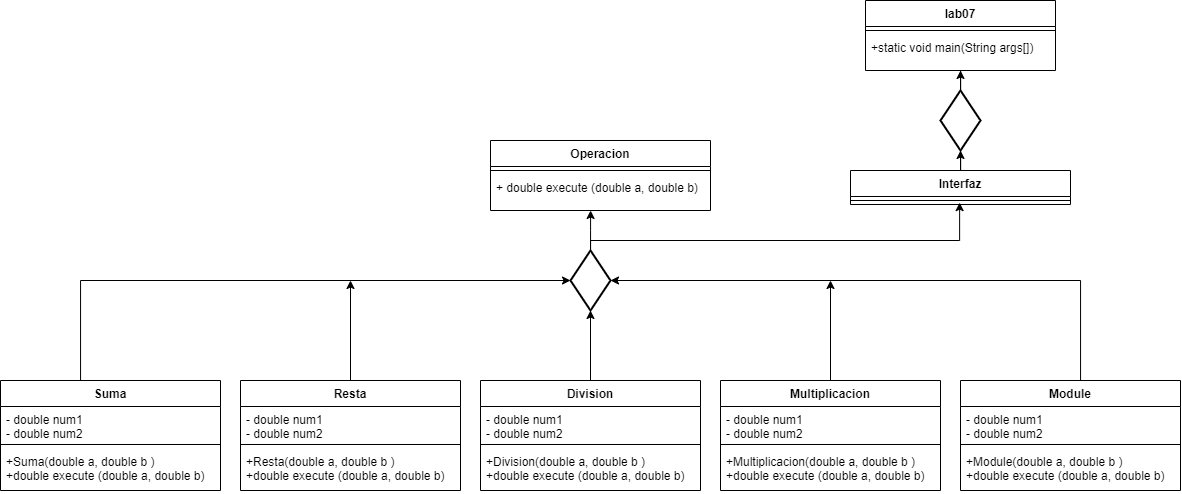

The diagram above was exported from draw.io. Its source (the exported page's mxGraphModel, read from the mxfile embedded in the PNG):
<mxGraphModel dx="1221" dy="726" grid="1" gridSize="10" guides="1" tooltips="1" connect="1" arrows="1" fold="1" page="1" pageScale="1" pageWidth="827" pageHeight="1169" math="0" shadow="0">
  <root>
    <mxCell id="0" />
    <mxCell id="1" parent="0" />
    <mxCell id="Ig5VbJfd5JAONkp58SRg-1" value="Operacion" style="swimlane;fontStyle=1;align=center;verticalAlign=top;childLayout=stackLayout;horizontal=1;startSize=26;horizontalStack=0;resizeParent=1;resizeParentMax=0;resizeLast=0;collapsible=1;marginBottom=0;" vertex="1" parent="1">
      <mxGeometry x="650" y="140" width="220" height="70" as="geometry" />
    </mxCell>
    <mxCell id="Ig5VbJfd5JAONkp58SRg-3" value="" style="line;strokeWidth=1;fillColor=none;align=left;verticalAlign=middle;spacingTop=-1;spacingLeft=3;spacingRight=3;rotatable=0;labelPosition=right;points=[];portConstraint=eastwest;" vertex="1" parent="Ig5VbJfd5JAONkp58SRg-1">
      <mxGeometry y="26" width="220" height="8" as="geometry" />
    </mxCell>
    <mxCell id="Ig5VbJfd5JAONkp58SRg-4" value="+ double execute (double a, double b)" style="text;strokeColor=none;fillColor=none;align=left;verticalAlign=top;spacingLeft=4;spacingRight=4;overflow=hidden;rotatable=0;points=[[0,0.5],[1,0.5]];portConstraint=eastwest;" vertex="1" parent="Ig5VbJfd5JAONkp58SRg-1">
      <mxGeometry y="34" width="220" height="36" as="geometry" />
    </mxCell>
    <mxCell id="Ig5VbJfd5JAONkp58SRg-45" style="edgeStyle=orthogonalEdgeStyle;rounded=0;orthogonalLoop=1;jettySize=auto;html=1;entryX=0;entryY=0.5;entryDx=0;entryDy=0;entryPerimeter=0;" edge="1" parent="1" source="Ig5VbJfd5JAONkp58SRg-13" target="Ig5VbJfd5JAONkp58SRg-43">
      <mxGeometry relative="1" as="geometry">
        <mxPoint x="270" y="280" as="targetPoint" />
        <Array as="points">
          <mxPoint x="240" y="280" />
        </Array>
      </mxGeometry>
    </mxCell>
    <mxCell id="Ig5VbJfd5JAONkp58SRg-13" value="Suma" style="swimlane;fontStyle=1;align=center;verticalAlign=top;childLayout=stackLayout;horizontal=1;startSize=26;horizontalStack=0;resizeParent=1;resizeParentMax=0;resizeLast=0;collapsible=1;marginBottom=0;" vertex="1" parent="1">
      <mxGeometry x="160" y="380" width="220" height="110" as="geometry" />
    </mxCell>
    <mxCell id="Ig5VbJfd5JAONkp58SRg-14" value="- double num1&#10;- double num2&#10;" style="text;strokeColor=none;fillColor=none;align=left;verticalAlign=top;spacingLeft=4;spacingRight=4;overflow=hidden;rotatable=0;points=[[0,0.5],[1,0.5]];portConstraint=eastwest;" vertex="1" parent="Ig5VbJfd5JAONkp58SRg-13">
      <mxGeometry y="26" width="220" height="34" as="geometry" />
    </mxCell>
    <mxCell id="Ig5VbJfd5JAONkp58SRg-15" value="" style="line;strokeWidth=1;fillColor=none;align=left;verticalAlign=middle;spacingTop=-1;spacingLeft=3;spacingRight=3;rotatable=0;labelPosition=right;points=[];portConstraint=eastwest;" vertex="1" parent="Ig5VbJfd5JAONkp58SRg-13">
      <mxGeometry y="60" width="220" height="8" as="geometry" />
    </mxCell>
    <mxCell id="Ig5VbJfd5JAONkp58SRg-16" value="+Suma(double a, double b )&#10;+double execute (double a, double b)&#10;" style="text;strokeColor=none;fillColor=none;align=left;verticalAlign=top;spacingLeft=4;spacingRight=4;overflow=hidden;rotatable=0;points=[[0,0.5],[1,0.5]];portConstraint=eastwest;" vertex="1" parent="Ig5VbJfd5JAONkp58SRg-13">
      <mxGeometry y="68" width="220" height="42" as="geometry" />
    </mxCell>
    <mxCell id="Ig5VbJfd5JAONkp58SRg-46" style="edgeStyle=orthogonalEdgeStyle;rounded=0;orthogonalLoop=1;jettySize=auto;html=1;" edge="1" parent="1" source="Ig5VbJfd5JAONkp58SRg-25">
      <mxGeometry relative="1" as="geometry">
        <mxPoint x="510" y="280" as="targetPoint" />
      </mxGeometry>
    </mxCell>
    <mxCell id="Ig5VbJfd5JAONkp58SRg-25" value="Resta" style="swimlane;fontStyle=1;align=center;verticalAlign=top;childLayout=stackLayout;horizontal=1;startSize=26;horizontalStack=0;resizeParent=1;resizeParentMax=0;resizeLast=0;collapsible=1;marginBottom=0;" vertex="1" parent="1">
      <mxGeometry x="400" y="380" width="220" height="110" as="geometry" />
    </mxCell>
    <mxCell id="Ig5VbJfd5JAONkp58SRg-26" value="- double num1&#10;- double num2&#10;" style="text;strokeColor=none;fillColor=none;align=left;verticalAlign=top;spacingLeft=4;spacingRight=4;overflow=hidden;rotatable=0;points=[[0,0.5],[1,0.5]];portConstraint=eastwest;" vertex="1" parent="Ig5VbJfd5JAONkp58SRg-25">
      <mxGeometry y="26" width="220" height="34" as="geometry" />
    </mxCell>
    <mxCell id="Ig5VbJfd5JAONkp58SRg-27" value="" style="line;strokeWidth=1;fillColor=none;align=left;verticalAlign=middle;spacingTop=-1;spacingLeft=3;spacingRight=3;rotatable=0;labelPosition=right;points=[];portConstraint=eastwest;" vertex="1" parent="Ig5VbJfd5JAONkp58SRg-25">
      <mxGeometry y="60" width="220" height="8" as="geometry" />
    </mxCell>
    <mxCell id="Ig5VbJfd5JAONkp58SRg-28" value="+Resta(double a, double b )&#10;+double execute (double a, double b)&#10;" style="text;strokeColor=none;fillColor=none;align=left;verticalAlign=top;spacingLeft=4;spacingRight=4;overflow=hidden;rotatable=0;points=[[0,0.5],[1,0.5]];portConstraint=eastwest;" vertex="1" parent="Ig5VbJfd5JAONkp58SRg-25">
      <mxGeometry y="68" width="220" height="42" as="geometry" />
    </mxCell>
    <mxCell id="Ig5VbJfd5JAONkp58SRg-49" style="edgeStyle=orthogonalEdgeStyle;rounded=0;orthogonalLoop=1;jettySize=auto;html=1;" edge="1" parent="1" source="Ig5VbJfd5JAONkp58SRg-29">
      <mxGeometry relative="1" as="geometry">
        <mxPoint x="990" y="280" as="targetPoint" />
      </mxGeometry>
    </mxCell>
    <mxCell id="Ig5VbJfd5JAONkp58SRg-29" value="Multiplicacion" style="swimlane;fontStyle=1;align=center;verticalAlign=top;childLayout=stackLayout;horizontal=1;startSize=26;horizontalStack=0;resizeParent=1;resizeParentMax=0;resizeLast=0;collapsible=1;marginBottom=0;" vertex="1" parent="1">
      <mxGeometry x="880" y="380" width="220" height="110" as="geometry" />
    </mxCell>
    <mxCell id="Ig5VbJfd5JAONkp58SRg-30" value="- double num1&#10;- double num2&#10;" style="text;strokeColor=none;fillColor=none;align=left;verticalAlign=top;spacingLeft=4;spacingRight=4;overflow=hidden;rotatable=0;points=[[0,0.5],[1,0.5]];portConstraint=eastwest;" vertex="1" parent="Ig5VbJfd5JAONkp58SRg-29">
      <mxGeometry y="26" width="220" height="34" as="geometry" />
    </mxCell>
    <mxCell id="Ig5VbJfd5JAONkp58SRg-31" value="" style="line;strokeWidth=1;fillColor=none;align=left;verticalAlign=middle;spacingTop=-1;spacingLeft=3;spacingRight=3;rotatable=0;labelPosition=right;points=[];portConstraint=eastwest;" vertex="1" parent="Ig5VbJfd5JAONkp58SRg-29">
      <mxGeometry y="60" width="220" height="8" as="geometry" />
    </mxCell>
    <mxCell id="Ig5VbJfd5JAONkp58SRg-32" value="+Multiplicacion(double a, double b )&#10;+double execute (double a, double b)&#10;" style="text;strokeColor=none;fillColor=none;align=left;verticalAlign=top;spacingLeft=4;spacingRight=4;overflow=hidden;rotatable=0;points=[[0,0.5],[1,0.5]];portConstraint=eastwest;" vertex="1" parent="Ig5VbJfd5JAONkp58SRg-29">
      <mxGeometry y="68" width="220" height="42" as="geometry" />
    </mxCell>
    <mxCell id="Ig5VbJfd5JAONkp58SRg-47" style="edgeStyle=orthogonalEdgeStyle;rounded=0;orthogonalLoop=1;jettySize=auto;html=1;entryX=0.5;entryY=1;entryDx=0;entryDy=0;entryPerimeter=0;" edge="1" parent="1" source="Ig5VbJfd5JAONkp58SRg-34" target="Ig5VbJfd5JAONkp58SRg-43">
      <mxGeometry relative="1" as="geometry" />
    </mxCell>
    <mxCell id="Ig5VbJfd5JAONkp58SRg-34" value="Division" style="swimlane;fontStyle=1;align=center;verticalAlign=top;childLayout=stackLayout;horizontal=1;startSize=26;horizontalStack=0;resizeParent=1;resizeParentMax=0;resizeLast=0;collapsible=1;marginBottom=0;" vertex="1" parent="1">
      <mxGeometry x="640" y="380" width="220" height="110" as="geometry" />
    </mxCell>
    <mxCell id="Ig5VbJfd5JAONkp58SRg-35" value="- double num1&#10;- double num2&#10;" style="text;strokeColor=none;fillColor=none;align=left;verticalAlign=top;spacingLeft=4;spacingRight=4;overflow=hidden;rotatable=0;points=[[0,0.5],[1,0.5]];portConstraint=eastwest;" vertex="1" parent="Ig5VbJfd5JAONkp58SRg-34">
      <mxGeometry y="26" width="220" height="34" as="geometry" />
    </mxCell>
    <mxCell id="Ig5VbJfd5JAONkp58SRg-36" value="" style="line;strokeWidth=1;fillColor=none;align=left;verticalAlign=middle;spacingTop=-1;spacingLeft=3;spacingRight=3;rotatable=0;labelPosition=right;points=[];portConstraint=eastwest;" vertex="1" parent="Ig5VbJfd5JAONkp58SRg-34">
      <mxGeometry y="60" width="220" height="8" as="geometry" />
    </mxCell>
    <mxCell id="Ig5VbJfd5JAONkp58SRg-37" value="+Division(double a, double b )&#10;+double execute (double a, double b)&#10;" style="text;strokeColor=none;fillColor=none;align=left;verticalAlign=top;spacingLeft=4;spacingRight=4;overflow=hidden;rotatable=0;points=[[0,0.5],[1,0.5]];portConstraint=eastwest;" vertex="1" parent="Ig5VbJfd5JAONkp58SRg-34">
      <mxGeometry y="68" width="220" height="42" as="geometry" />
    </mxCell>
    <mxCell id="Ig5VbJfd5JAONkp58SRg-48" style="edgeStyle=orthogonalEdgeStyle;rounded=0;orthogonalLoop=1;jettySize=auto;html=1;entryX=1;entryY=0.5;entryDx=0;entryDy=0;entryPerimeter=0;" edge="1" parent="1" source="Ig5VbJfd5JAONkp58SRg-38" target="Ig5VbJfd5JAONkp58SRg-43">
      <mxGeometry relative="1" as="geometry">
        <mxPoint x="1230" y="280" as="targetPoint" />
        <Array as="points">
          <mxPoint x="1240" y="280" />
        </Array>
      </mxGeometry>
    </mxCell>
    <mxCell id="Ig5VbJfd5JAONkp58SRg-38" value="Module" style="swimlane;fontStyle=1;align=center;verticalAlign=top;childLayout=stackLayout;horizontal=1;startSize=26;horizontalStack=0;resizeParent=1;resizeParentMax=0;resizeLast=0;collapsible=1;marginBottom=0;" vertex="1" parent="1">
      <mxGeometry x="1120" y="380" width="220" height="110" as="geometry" />
    </mxCell>
    <mxCell id="Ig5VbJfd5JAONkp58SRg-39" value="- double num1&#10;- double num2&#10;" style="text;strokeColor=none;fillColor=none;align=left;verticalAlign=top;spacingLeft=4;spacingRight=4;overflow=hidden;rotatable=0;points=[[0,0.5],[1,0.5]];portConstraint=eastwest;" vertex="1" parent="Ig5VbJfd5JAONkp58SRg-38">
      <mxGeometry y="26" width="220" height="34" as="geometry" />
    </mxCell>
    <mxCell id="Ig5VbJfd5JAONkp58SRg-40" value="" style="line;strokeWidth=1;fillColor=none;align=left;verticalAlign=middle;spacingTop=-1;spacingLeft=3;spacingRight=3;rotatable=0;labelPosition=right;points=[];portConstraint=eastwest;" vertex="1" parent="Ig5VbJfd5JAONkp58SRg-38">
      <mxGeometry y="60" width="220" height="8" as="geometry" />
    </mxCell>
    <mxCell id="Ig5VbJfd5JAONkp58SRg-41" value="+Module(double a, double b )&#10;+double execute (double a, double b)&#10;" style="text;strokeColor=none;fillColor=none;align=left;verticalAlign=top;spacingLeft=4;spacingRight=4;overflow=hidden;rotatable=0;points=[[0,0.5],[1,0.5]];portConstraint=eastwest;" vertex="1" parent="Ig5VbJfd5JAONkp58SRg-38">
      <mxGeometry y="68" width="220" height="42" as="geometry" />
    </mxCell>
    <mxCell id="Ig5VbJfd5JAONkp58SRg-57" style="edgeStyle=orthogonalEdgeStyle;rounded=0;orthogonalLoop=1;jettySize=auto;html=1;exitX=0.5;exitY=0;exitDx=0;exitDy=0;exitPerimeter=0;entryX=0.496;entryY=1.059;entryDx=0;entryDy=0;entryPerimeter=0;" edge="1" parent="1" source="Ig5VbJfd5JAONkp58SRg-43">
      <mxGeometry relative="1" as="geometry">
        <mxPoint x="1119.1200000000001" y="202.12400000000002" as="targetPoint" />
        <Array as="points">
          <mxPoint x="750" y="240" />
          <mxPoint x="1119" y="240" />
        </Array>
      </mxGeometry>
    </mxCell>
    <mxCell id="Ig5VbJfd5JAONkp58SRg-58" style="edgeStyle=orthogonalEdgeStyle;rounded=0;orthogonalLoop=1;jettySize=auto;html=1;entryX=0.455;entryY=1;entryDx=0;entryDy=0;entryPerimeter=0;" edge="1" parent="1" source="Ig5VbJfd5JAONkp58SRg-43" target="Ig5VbJfd5JAONkp58SRg-4">
      <mxGeometry relative="1" as="geometry" />
    </mxCell>
    <mxCell id="Ig5VbJfd5JAONkp58SRg-43" value="" style="strokeWidth=2;html=1;shape=mxgraph.flowchart.decision;whiteSpace=wrap;" vertex="1" parent="1">
      <mxGeometry x="730" y="250" width="40" height="60" as="geometry" />
    </mxCell>
    <mxCell id="Ig5VbJfd5JAONkp58SRg-60" style="edgeStyle=orthogonalEdgeStyle;rounded=0;orthogonalLoop=1;jettySize=auto;html=1;entryX=0.5;entryY=1;entryDx=0;entryDy=0;entryPerimeter=0;" edge="1" parent="1" source="Ig5VbJfd5JAONkp58SRg-50" target="Ig5VbJfd5JAONkp58SRg-59">
      <mxGeometry relative="1" as="geometry" />
    </mxCell>
    <mxCell id="Ig5VbJfd5JAONkp58SRg-50" value="Interfaz" style="swimlane;fontStyle=1;align=center;verticalAlign=top;childLayout=stackLayout;horizontal=1;startSize=26;horizontalStack=0;resizeParent=1;resizeParentMax=0;resizeLast=0;collapsible=1;marginBottom=0;" vertex="1" parent="1">
      <mxGeometry x="1010" y="170" width="220" height="34" as="geometry" />
    </mxCell>
    <mxCell id="Ig5VbJfd5JAONkp58SRg-51" value="" style="line;strokeWidth=1;fillColor=none;align=left;verticalAlign=middle;spacingTop=-1;spacingLeft=3;spacingRight=3;rotatable=0;labelPosition=right;points=[];portConstraint=eastwest;" vertex="1" parent="Ig5VbJfd5JAONkp58SRg-50">
      <mxGeometry y="26" width="220" height="8" as="geometry" />
    </mxCell>
    <mxCell id="Ig5VbJfd5JAONkp58SRg-53" value="lab07" style="swimlane;fontStyle=1;align=center;verticalAlign=top;childLayout=stackLayout;horizontal=1;startSize=26;horizontalStack=0;resizeParent=1;resizeParentMax=0;resizeLast=0;collapsible=1;marginBottom=0;" vertex="1" parent="1">
      <mxGeometry x="1025" width="190" height="70" as="geometry" />
    </mxCell>
    <mxCell id="Ig5VbJfd5JAONkp58SRg-54" value="" style="line;strokeWidth=1;fillColor=none;align=left;verticalAlign=middle;spacingTop=-1;spacingLeft=3;spacingRight=3;rotatable=0;labelPosition=right;points=[];portConstraint=eastwest;" vertex="1" parent="Ig5VbJfd5JAONkp58SRg-53">
      <mxGeometry y="26" width="190" height="8" as="geometry" />
    </mxCell>
    <mxCell id="Ig5VbJfd5JAONkp58SRg-55" value="+static void main(String args[]) " style="text;strokeColor=none;fillColor=none;align=left;verticalAlign=top;spacingLeft=4;spacingRight=4;overflow=hidden;rotatable=0;points=[[0,0.5],[1,0.5]];portConstraint=eastwest;" vertex="1" parent="Ig5VbJfd5JAONkp58SRg-53">
      <mxGeometry y="34" width="190" height="36" as="geometry" />
    </mxCell>
    <mxCell id="Ig5VbJfd5JAONkp58SRg-61" style="edgeStyle=orthogonalEdgeStyle;rounded=0;orthogonalLoop=1;jettySize=auto;html=1;entryX=0.5;entryY=1;entryDx=0;entryDy=0;entryPerimeter=0;" edge="1" parent="1" source="Ig5VbJfd5JAONkp58SRg-59" target="Ig5VbJfd5JAONkp58SRg-55">
      <mxGeometry relative="1" as="geometry" />
    </mxCell>
    <mxCell id="Ig5VbJfd5JAONkp58SRg-59" value="" style="strokeWidth=2;html=1;shape=mxgraph.flowchart.decision;whiteSpace=wrap;" vertex="1" parent="1">
      <mxGeometry x="1100" y="90" width="40" height="60" as="geometry" />
    </mxCell>
  </root>
</mxGraphModel>